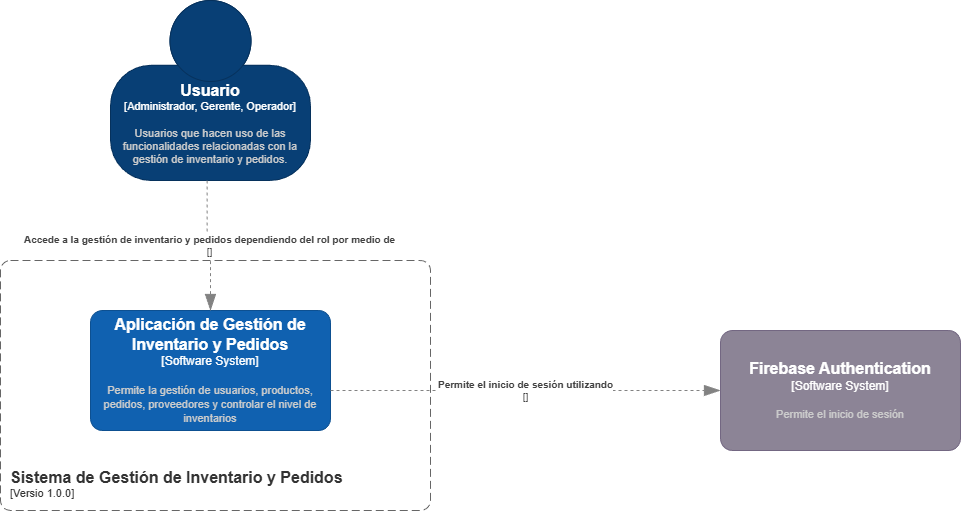

The diagram above was exported from draw.io. Its source (the exported page's mxGraphModel, read from the mxfile embedded in the PNG):
<mxGraphModel dx="864" dy="444" grid="1" gridSize="10" guides="1" tooltips="1" connect="1" arrows="1" fold="1" page="1" pageScale="1" pageWidth="827" pageHeight="1169" math="0" shadow="0">
  <root>
    <mxCell id="0" />
    <mxCell id="1" parent="0" />
    <object placeholders="1" c4Name="Usuario" c4Type="Administrador, Gerente, Operador" c4Description="Usuarios que hacen uso de las funcionalidades relacionadas con la gestión de inventario y pedidos." label="&lt;font style=&quot;font-size: 16px&quot;&gt;&lt;b&gt;%c4Name%&lt;/b&gt;&lt;/font&gt;&lt;div&gt;[%c4Type%]&lt;/div&gt;&lt;br&gt;&lt;div&gt;&lt;font style=&quot;font-size: 11px&quot;&gt;&lt;font color=&quot;#cccccc&quot;&gt;%c4Description%&lt;/font&gt;&lt;/div&gt;" id="Bd4mb17hVsB_8vrJQlaC-1">
      <mxCell parent="1" style="html=1;fontSize=11;dashed=0;whiteSpace=wrap;fillColor=#083F75;strokeColor=#06315C;fontColor=#ffffff;shape=mxgraph.c4.person2;align=center;metaEdit=1;points=[[0.5,0,0],[1,0.5,0],[1,0.75,0],[0.75,1,0],[0.5,1,0],[0.25,1,0],[0,0.75,0],[0,0.5,0]];resizable=0;" vertex="1">
        <mxGeometry height="180" width="200" x="290" y="170" as="geometry" />
      </mxCell>
    </object>
    <object placeholders="1" c4Name="Sistema de Gestión de Inventario y Pedidos" c4Type="SystemScopeBoundary" c4Application="Versio 1.0.0" label="&lt;font style=&quot;font-size: 16px&quot;&gt;&lt;b&gt;&lt;div style=&quot;text-align: left&quot;&gt;%c4Name%&lt;/div&gt;&lt;/b&gt;&lt;/font&gt;&lt;div style=&quot;text-align: left&quot;&gt;[%c4Application%]&lt;/div&gt;" id="Bd4mb17hVsB_8vrJQlaC-2">
      <mxCell parent="1" style="rounded=1;fontSize=11;whiteSpace=wrap;html=1;dashed=1;arcSize=20;fillColor=none;strokeColor=#666666;fontColor=#333333;labelBackgroundColor=none;align=left;verticalAlign=bottom;labelBorderColor=none;spacingTop=0;spacing=10;dashPattern=8 4;metaEdit=1;rotatable=0;perimeter=rectanglePerimeter;noLabel=0;labelPadding=0;allowArrows=0;connectable=0;expand=0;recursiveResize=0;editable=1;pointerEvents=0;absoluteArcSize=1;points=[[0.25,0,0],[0.5,0,0],[0.75,0,0],[1,0.25,0],[1,0.5,0],[1,0.75,0],[0.75,1,0],[0.5,1,0],[0.25,1,0],[0,0.75,0],[0,0.5,0],[0,0.25,0]];" vertex="1">
        <mxGeometry height="250" width="430" x="180" y="430" as="geometry" />
      </mxCell>
    </object>
    <object placeholders="1" c4Name="Aplicación de Gestión de Inventario y Pedidos" c4Type="Software System" c4Description="Permite la gestión de usuarios, productos, pedidos, proveedores y controlar el nivel de inventarios" label="&lt;font style=&quot;font-size: 16px&quot;&gt;&lt;b&gt;%c4Name%&lt;/b&gt;&lt;/font&gt;&lt;div&gt;[%c4Type%]&lt;/div&gt;&lt;br&gt;&lt;div&gt;&lt;font style=&quot;font-size: 11px&quot;&gt;&lt;font color=&quot;#cccccc&quot;&gt;%c4Description%&lt;/font&gt;&lt;/div&gt;" id="Bd4mb17hVsB_8vrJQlaC-3">
      <mxCell parent="1" style="rounded=1;whiteSpace=wrap;html=1;labelBackgroundColor=none;fillColor=#1061B0;fontColor=#ffffff;align=center;arcSize=10;strokeColor=#0D5091;metaEdit=1;resizable=0;points=[[0.25,0,0],[0.5,0,0],[0.75,0,0],[1,0.25,0],[1,0.5,0],[1,0.75,0],[0.75,1,0],[0.5,1,0],[0.25,1,0],[0,0.75,0],[0,0.5,0],[0,0.25,0]];" vertex="1">
        <mxGeometry height="120" width="240" x="270" y="480" as="geometry" />
      </mxCell>
    </object>
    <object placeholders="1" c4Name="Firebase Authentication" c4Type="Software System" c4Description="Permite el inicio de sesión" label="&lt;font style=&quot;font-size: 16px&quot;&gt;&lt;b&gt;%c4Name%&lt;/b&gt;&lt;/font&gt;&lt;div&gt;[%c4Type%]&lt;/div&gt;&lt;br&gt;&lt;div&gt;&lt;font style=&quot;font-size: 11px&quot;&gt;&lt;font color=&quot;#cccccc&quot;&gt;%c4Description%&lt;/font&gt;&lt;/div&gt;" id="Bd4mb17hVsB_8vrJQlaC-6">
      <mxCell parent="1" style="rounded=1;whiteSpace=wrap;html=1;labelBackgroundColor=none;fillColor=#8C8496;fontColor=#ffffff;align=center;arcSize=10;strokeColor=#736782;metaEdit=1;resizable=0;points=[[0.25,0,0],[0.5,0,0],[0.75,0,0],[1,0.25,0],[1,0.5,0],[1,0.75,0],[0.75,1,0],[0.5,1,0],[0.25,1,0],[0,0.75,0],[0,0.5,0],[0,0.25,0]];" vertex="1">
        <mxGeometry height="120" width="240" x="900" y="500" as="geometry" />
      </mxCell>
    </object>
    <object placeholders="1" c4Type="Relationship" c4Technology="" c4Description="Accede a la gestión de inventario y pedidos dependiendo del rol por medio de" label="&lt;div style=&quot;text-align: left&quot;&gt;&lt;div style=&quot;text-align: center&quot;&gt;&lt;b&gt;%c4Description%&lt;/b&gt;&lt;/div&gt;&lt;div style=&quot;text-align: center&quot;&gt;[%c4Technology%]&lt;/div&gt;&lt;/div&gt;" id="Bd4mb17hVsB_8vrJQlaC-7">
      <mxCell edge="1" parent="1" source="Bd4mb17hVsB_8vrJQlaC-1" style="endArrow=blockThin;html=1;fontSize=10;fontColor=#404040;strokeWidth=1;endFill=1;strokeColor=#828282;elbow=vertical;metaEdit=1;endSize=14;startSize=14;jumpStyle=arc;jumpSize=16;rounded=0;edgeStyle=orthogonalEdgeStyle;exitX=0.483;exitY=1;exitDx=0;exitDy=0;exitPerimeter=0;entryX=0.5;entryY=0;entryDx=0;entryDy=0;entryPerimeter=0;dashed=1;" target="Bd4mb17hVsB_8vrJQlaC-3">
        <mxGeometry relative="1" width="240" as="geometry">
          <mxPoint x="390" y="410" as="sourcePoint" />
          <mxPoint x="630" y="410" as="targetPoint" />
        </mxGeometry>
      </mxCell>
    </object>
    <object placeholders="1" c4Type="Relationship" c4Technology="" c4Description="Permite el inicio de sesión utilizando" label="&lt;div style=&quot;text-align: left&quot;&gt;&lt;div style=&quot;text-align: center&quot;&gt;&lt;b&gt;%c4Description%&lt;/b&gt;&lt;/div&gt;&lt;div style=&quot;text-align: center&quot;&gt;[%c4Technology%]&lt;/div&gt;&lt;/div&gt;" id="Bd4mb17hVsB_8vrJQlaC-10">
      <mxCell edge="1" parent="1" source="Bd4mb17hVsB_8vrJQlaC-3" style="endArrow=blockThin;html=1;fontSize=10;fontColor=#404040;strokeWidth=1;endFill=1;strokeColor=#828282;elbow=vertical;metaEdit=1;endSize=14;startSize=14;jumpStyle=arc;jumpSize=16;rounded=0;exitX=1;exitY=0.667;exitDx=0;exitDy=0;exitPerimeter=0;dashed=1;entryX=0;entryY=0.5;entryDx=0;entryDy=0;entryPerimeter=0;" target="Bd4mb17hVsB_8vrJQlaC-6">
        <mxGeometry relative="1" width="240" as="geometry">
          <mxPoint x="730" y="580" as="sourcePoint" />
          <mxPoint x="1120" y="580" as="targetPoint" />
        </mxGeometry>
      </mxCell>
    </object>
  </root>
</mxGraphModel>